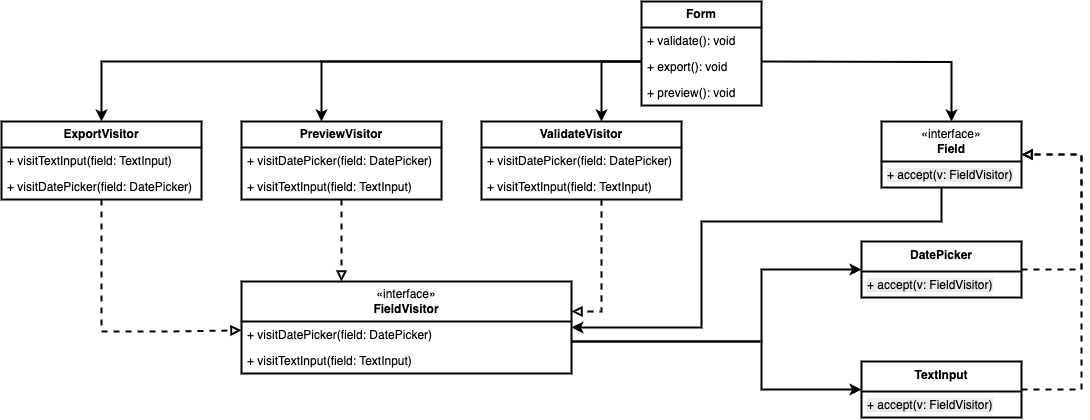

The diagram above was exported from draw.io. Its source (the exported page's mxGraphModel, read from the mxfile embedded in the PNG):
<mxGraphModel dx="1696" dy="696" grid="1" gridSize="10" guides="1" tooltips="1" connect="1" arrows="1" fold="1" page="1" pageScale="1" pageWidth="850" pageHeight="1100" background="#FFFFFF" math="0" shadow="0">
  <root>
    <mxCell id="0" />
    <mxCell id="1" parent="0" />
    <mxCell id="29" style="edgeStyle=orthogonalEdgeStyle;rounded=0;orthogonalLoop=1;jettySize=auto;html=1;dashed=1;endArrow=block;endFill=0;strokeWidth=2;" parent="1" source="30" target="45" edge="1">
      <mxGeometry relative="1" as="geometry">
        <Array as="points">
          <mxPoint x="840" y="308" />
          <mxPoint x="840" y="193" />
        </Array>
      </mxGeometry>
    </mxCell>
    <mxCell id="30" value="DatePicker" style="swimlane;fontStyle=1;align=center;verticalAlign=top;childLayout=stackLayout;horizontal=1;startSize=30;horizontalStack=0;resizeParent=1;resizeParentMax=0;resizeLast=0;collapsible=1;marginBottom=0;whiteSpace=wrap;html=1;strokeWidth=2;" parent="1" vertex="1">
      <mxGeometry x="620" y="280" width="160" height="56" as="geometry" />
    </mxCell>
    <mxCell id="92" value="&lt;span style=&quot;color: rgb(0, 0, 0); font-family: Helvetica; font-size: 12px; font-style: normal; font-variant-ligatures: normal; font-variant-caps: normal; font-weight: 400; letter-spacing: normal; orphans: 2; text-align: left; text-indent: 0px; text-transform: none; widows: 2; word-spacing: 0px; -webkit-text-stroke-width: 0px; white-space: normal; background-color: rgb(236, 236, 236); text-decoration-thickness: initial; text-decoration-style: initial; text-decoration-color: initial; float: none; display: inline !important;&quot;&gt;+ accept(v: FieldVisitor)&lt;/span&gt;" style="text;align=left;verticalAlign=top;spacingLeft=4;spacingRight=4;overflow=hidden;rotatable=0;points=[[0,0.5],[1,0.5]];portConstraint=eastwest;whiteSpace=wrap;html=1;strokeWidth=2;" parent="30" vertex="1">
      <mxGeometry y="30" width="160" height="26" as="geometry" />
    </mxCell>
    <mxCell id="32" style="edgeStyle=orthogonalEdgeStyle;rounded=0;orthogonalLoop=1;jettySize=auto;html=1;exitX=1;exitY=0.5;exitDx=0;exitDy=0;entryX=0.5;entryY=0;entryDx=0;entryDy=0;strokeWidth=2;" parent="1" target="45" edge="1">
      <mxGeometry relative="1" as="geometry">
        <mxPoint x="519.9999999999995" y="100" as="sourcePoint" />
      </mxGeometry>
    </mxCell>
    <mxCell id="33" style="edgeStyle=orthogonalEdgeStyle;rounded=0;orthogonalLoop=1;jettySize=auto;html=1;strokeWidth=2;" parent="1" target="48" edge="1">
      <mxGeometry relative="1" as="geometry">
        <Array as="points">
          <mxPoint x="80" y="100" />
        </Array>
        <mxPoint x="399.99999999999955" y="100.05882352941182" as="sourcePoint" />
      </mxGeometry>
    </mxCell>
    <mxCell id="34" style="edgeStyle=orthogonalEdgeStyle;rounded=0;orthogonalLoop=1;jettySize=auto;html=1;strokeWidth=2;" parent="1" target="52" edge="1">
      <mxGeometry relative="1" as="geometry">
        <Array as="points">
          <mxPoint x="360" y="100" />
        </Array>
        <mxPoint x="399.99999999999955" y="100.05882352941182" as="sourcePoint" />
      </mxGeometry>
    </mxCell>
    <mxCell id="76" style="edgeStyle=none;html=1;rounded=0;curved=0;strokeWidth=2;" parent="1" target="72" edge="1">
      <mxGeometry relative="1" as="geometry">
        <Array as="points">
          <mxPoint x="-140" y="100" />
        </Array>
        <mxPoint x="399.99999999999955" y="100" as="sourcePoint" />
      </mxGeometry>
    </mxCell>
    <mxCell id="36" style="edgeStyle=orthogonalEdgeStyle;rounded=0;orthogonalLoop=1;jettySize=auto;html=1;dashed=1;endArrow=block;endFill=0;strokeWidth=2;" parent="1" source="37" target="45" edge="1">
      <mxGeometry relative="1" as="geometry">
        <Array as="points">
          <mxPoint x="840" y="428" />
        </Array>
      </mxGeometry>
    </mxCell>
    <mxCell id="37" value="TextInput" style="swimlane;fontStyle=1;align=center;verticalAlign=top;childLayout=stackLayout;horizontal=1;startSize=30;horizontalStack=0;resizeParent=1;resizeParentMax=0;resizeLast=0;collapsible=1;marginBottom=0;whiteSpace=wrap;html=1;strokeWidth=2;" parent="1" vertex="1">
      <mxGeometry x="620" y="400" width="160" height="56" as="geometry" />
    </mxCell>
    <mxCell id="93" value="&lt;span style=&quot;color: rgb(0, 0, 0); font-family: Helvetica; font-size: 12px; font-style: normal; font-variant-ligatures: normal; font-variant-caps: normal; font-weight: 400; letter-spacing: normal; orphans: 2; text-align: left; text-indent: 0px; text-transform: none; widows: 2; word-spacing: 0px; -webkit-text-stroke-width: 0px; white-space: normal; background-color: rgb(236, 236, 236); text-decoration-thickness: initial; text-decoration-style: initial; text-decoration-color: initial; float: none; display: inline !important;&quot;&gt;+ accept(v: FieldVisitor)&lt;/span&gt;" style="text;align=left;verticalAlign=top;spacingLeft=4;spacingRight=4;overflow=hidden;rotatable=0;points=[[0,0.5],[1,0.5]];portConstraint=eastwest;whiteSpace=wrap;html=1;strokeWidth=2;" parent="37" vertex="1">
      <mxGeometry y="30" width="160" height="26" as="geometry" />
    </mxCell>
    <mxCell id="39" style="edgeStyle=orthogonalEdgeStyle;rounded=0;orthogonalLoop=1;jettySize=auto;html=1;strokeWidth=2;" parent="1" source="41" target="30" edge="1">
      <mxGeometry relative="1" as="geometry">
        <Array as="points">
          <mxPoint x="520" y="380" />
          <mxPoint x="520" y="308" />
        </Array>
      </mxGeometry>
    </mxCell>
    <mxCell id="40" style="edgeStyle=orthogonalEdgeStyle;rounded=0;orthogonalLoop=1;jettySize=auto;html=1;strokeWidth=2;" parent="1" source="41" target="37" edge="1">
      <mxGeometry relative="1" as="geometry">
        <mxPoint x="310" y="380" as="sourcePoint" />
        <mxPoint x="610" y="428" as="targetPoint" />
        <Array as="points">
          <mxPoint x="520" y="380" />
          <mxPoint x="520" y="428" />
        </Array>
      </mxGeometry>
    </mxCell>
    <mxCell id="41" value="«interface»&lt;br&gt;&lt;span style=&quot;color: rgb(0, 0, 0); text-align: left;&quot;&gt;&lt;b&gt;FieldVisitor&lt;/b&gt;&lt;/span&gt;" style="swimlane;fontStyle=0;childLayout=stackLayout;horizontal=1;startSize=40;horizontalStack=0;resizeParent=1;resizeParentMax=0;resizeLast=0;collapsible=1;marginBottom=0;whiteSpace=wrap;html=1;strokeWidth=2;" parent="1" vertex="1">
      <mxGeometry y="320" width="330" height="92" as="geometry" />
    </mxCell>
    <mxCell id="57" value="+ visitDatePicker(field: DatePicker)" style="text;align=left;verticalAlign=top;spacingLeft=4;spacingRight=4;overflow=hidden;rotatable=0;points=[[0,0.5],[1,0.5]];portConstraint=eastwest;whiteSpace=wrap;html=1;strokeWidth=2;" parent="41" vertex="1">
      <mxGeometry y="40" width="330" height="26" as="geometry" />
    </mxCell>
    <mxCell id="42" value="&lt;span style=&quot;color: rgb(0, 0, 0);&quot;&gt;+ visitTextInput(field: TextInput)&lt;/span&gt;" style="text;align=left;verticalAlign=top;spacingLeft=4;spacingRight=4;overflow=hidden;rotatable=0;points=[[0,0.5],[1,0.5]];portConstraint=eastwest;whiteSpace=wrap;html=1;strokeWidth=2;" parent="41" vertex="1">
      <mxGeometry y="66" width="330" height="26" as="geometry" />
    </mxCell>
    <mxCell id="44" style="edgeStyle=orthogonalEdgeStyle;rounded=0;orthogonalLoop=1;jettySize=auto;html=1;strokeWidth=2;" parent="1" source="45" target="41" edge="1">
      <mxGeometry relative="1" as="geometry">
        <Array as="points">
          <mxPoint x="700" y="260" />
          <mxPoint x="460" y="260" />
          <mxPoint x="460" y="366" />
        </Array>
      </mxGeometry>
    </mxCell>
    <mxCell id="45" value="«interface»&lt;br&gt;&lt;b&gt;Field&lt;/b&gt;" style="swimlane;fontStyle=0;childLayout=stackLayout;horizontal=1;startSize=40;horizontalStack=0;resizeParent=1;resizeParentMax=0;resizeLast=0;collapsible=1;marginBottom=0;whiteSpace=wrap;html=1;strokeWidth=2;" parent="1" vertex="1">
      <mxGeometry x="640" y="160" width="140" height="66" as="geometry" />
    </mxCell>
    <mxCell id="46" value="&lt;span style=&quot;color: rgb(0, 0, 0); font-family: Helvetica; font-size: 12px; font-style: normal; font-variant-ligatures: normal; font-variant-caps: normal; font-weight: 400; letter-spacing: normal; orphans: 2; text-align: left; text-indent: 0px; text-transform: none; widows: 2; word-spacing: 0px; -webkit-text-stroke-width: 0px; white-space: normal; background-color: rgb(236, 236, 236); text-decoration-thickness: initial; text-decoration-style: initial; text-decoration-color: initial; float: none; display: inline !important;&quot;&gt;+ accept(v: FieldVisitor)&lt;/span&gt;" style="text;align=left;verticalAlign=top;spacingLeft=4;spacingRight=4;overflow=hidden;rotatable=0;points=[[0,0.5],[1,0.5]];portConstraint=eastwest;whiteSpace=wrap;html=1;strokeWidth=2;" parent="45" vertex="1">
      <mxGeometry y="40" width="140" height="26" as="geometry" />
    </mxCell>
    <mxCell id="47" style="edgeStyle=orthogonalEdgeStyle;rounded=0;orthogonalLoop=1;jettySize=auto;html=1;dashed=1;endArrow=block;endFill=0;strokeWidth=2;" parent="1" source="48" target="41" edge="1">
      <mxGeometry relative="1" as="geometry">
        <Array as="points">
          <mxPoint x="80" y="350" />
        </Array>
      </mxGeometry>
    </mxCell>
    <mxCell id="48" value="&lt;span style=&quot;font-weight: 700;&quot;&gt;PreviewVisitor&lt;/span&gt;" style="swimlane;fontStyle=0;childLayout=stackLayout;horizontal=1;startSize=26;horizontalStack=0;resizeParent=1;resizeParentMax=0;resizeLast=0;collapsible=1;marginBottom=0;whiteSpace=wrap;html=1;strokeWidth=2;" parent="1" vertex="1">
      <mxGeometry y="160" width="200" height="78" as="geometry" />
    </mxCell>
    <mxCell id="86" value="+ visitDatePicker(field: DatePicker)" style="text;align=left;verticalAlign=top;spacingLeft=4;spacingRight=4;overflow=hidden;rotatable=0;points=[[0,0.5],[1,0.5]];portConstraint=eastwest;whiteSpace=wrap;html=1;strokeWidth=2;" parent="48" vertex="1">
      <mxGeometry y="26" width="200" height="26" as="geometry" />
    </mxCell>
    <mxCell id="87" value="&lt;span style=&quot;color: rgb(0, 0, 0);&quot;&gt;+ visitTextInput(field: TextInput)&lt;/span&gt;" style="text;align=left;verticalAlign=top;spacingLeft=4;spacingRight=4;overflow=hidden;rotatable=0;points=[[0,0.5],[1,0.5]];portConstraint=eastwest;whiteSpace=wrap;html=1;strokeWidth=2;" parent="48" vertex="1">
      <mxGeometry y="52" width="200" height="26" as="geometry" />
    </mxCell>
    <mxCell id="51" style="edgeStyle=orthogonalEdgeStyle;rounded=0;orthogonalLoop=1;jettySize=auto;html=1;dashed=1;endArrow=block;endFill=0;strokeWidth=2;" parent="1" source="52" target="41" edge="1">
      <mxGeometry relative="1" as="geometry">
        <Array as="points">
          <mxPoint x="360" y="350" />
        </Array>
      </mxGeometry>
    </mxCell>
    <mxCell id="52" value="&lt;span style=&quot;font-weight: 700;&quot;&gt;ValidateVisitor&lt;/span&gt;" style="swimlane;fontStyle=0;childLayout=stackLayout;horizontal=1;startSize=26;horizontalStack=0;resizeParent=1;resizeParentMax=0;resizeLast=0;collapsible=1;marginBottom=0;whiteSpace=wrap;html=1;strokeWidth=2;" parent="1" vertex="1">
      <mxGeometry x="240" y="160" width="200" height="78" as="geometry" />
    </mxCell>
    <mxCell id="90" value="+ visitDatePicker(field: DatePicker)" style="text;align=left;verticalAlign=top;spacingLeft=4;spacingRight=4;overflow=hidden;rotatable=0;points=[[0,0.5],[1,0.5]];portConstraint=eastwest;whiteSpace=wrap;html=1;strokeWidth=2;" parent="52" vertex="1">
      <mxGeometry y="26" width="200" height="26" as="geometry" />
    </mxCell>
    <mxCell id="91" value="&lt;span style=&quot;color: rgb(0, 0, 0);&quot;&gt;+ visitTextInput(field: TextInput)&lt;/span&gt;" style="text;align=left;verticalAlign=top;spacingLeft=4;spacingRight=4;overflow=hidden;rotatable=0;points=[[0,0.5],[1,0.5]];portConstraint=eastwest;whiteSpace=wrap;html=1;strokeWidth=2;" parent="52" vertex="1">
      <mxGeometry y="52" width="200" height="26" as="geometry" />
    </mxCell>
    <mxCell id="77" style="edgeStyle=none;html=1;rounded=0;curved=0;strokeWidth=2;dashed=1;endArrow=block;endFill=0;" parent="1" source="72" target="41" edge="1">
      <mxGeometry relative="1" as="geometry">
        <Array as="points">
          <mxPoint x="-140" y="370" />
          <mxPoint x="-70" y="370" />
        </Array>
      </mxGeometry>
    </mxCell>
    <mxCell id="72" value="&lt;span style=&quot;font-weight: 700;&quot;&gt;ExportVisitor&lt;/span&gt;" style="swimlane;fontStyle=0;childLayout=stackLayout;horizontal=1;startSize=26;horizontalStack=0;resizeParent=1;resizeParentMax=0;resizeLast=0;collapsible=1;marginBottom=0;whiteSpace=wrap;html=1;strokeWidth=2;" parent="1" vertex="1">
      <mxGeometry x="-240" y="160" width="200" height="78" as="geometry" />
    </mxCell>
    <mxCell id="89" value="&lt;span style=&quot;color: rgb(0, 0, 0);&quot;&gt;+ visitTextInput(field: TextInput)&lt;/span&gt;" style="text;align=left;verticalAlign=top;spacingLeft=4;spacingRight=4;overflow=hidden;rotatable=0;points=[[0,0.5],[1,0.5]];portConstraint=eastwest;whiteSpace=wrap;html=1;strokeWidth=2;" parent="72" vertex="1">
      <mxGeometry y="26" width="200" height="26" as="geometry" />
    </mxCell>
    <mxCell id="88" value="+ visitDatePicker(field: DatePicker)" style="text;align=left;verticalAlign=top;spacingLeft=4;spacingRight=4;overflow=hidden;rotatable=0;points=[[0,0.5],[1,0.5]];portConstraint=eastwest;whiteSpace=wrap;html=1;strokeWidth=2;" parent="72" vertex="1">
      <mxGeometry y="52" width="200" height="26" as="geometry" />
    </mxCell>
    <mxCell id="99" value="&lt;b&gt;Form&lt;/b&gt;" style="swimlane;fontStyle=0;childLayout=stackLayout;horizontal=1;startSize=26;horizontalStack=0;resizeParent=1;resizeParentMax=0;resizeLast=0;collapsible=1;marginBottom=0;whiteSpace=wrap;html=1;strokeWidth=2;" parent="1" vertex="1">
      <mxGeometry x="400" y="40" width="120" height="104" as="geometry" />
    </mxCell>
    <mxCell id="100" value="+ validate(): void" style="text;align=left;verticalAlign=top;spacingLeft=4;spacingRight=4;overflow=hidden;rotatable=0;points=[[0,0.5],[1,0.5]];portConstraint=eastwest;whiteSpace=wrap;html=1;" parent="99" vertex="1">
      <mxGeometry y="26" width="120" height="26" as="geometry" />
    </mxCell>
    <mxCell id="103" value="+ export(): void" style="text;align=left;verticalAlign=top;spacingLeft=4;spacingRight=4;overflow=hidden;rotatable=0;points=[[0,0.5],[1,0.5]];portConstraint=eastwest;whiteSpace=wrap;html=1;" parent="99" vertex="1">
      <mxGeometry y="52" width="120" height="26" as="geometry" />
    </mxCell>
    <mxCell id="101" value="+ preview(): void" style="text;align=left;verticalAlign=top;spacingLeft=4;spacingRight=4;overflow=hidden;rotatable=0;points=[[0,0.5],[1,0.5]];portConstraint=eastwest;whiteSpace=wrap;html=1;" parent="99" vertex="1">
      <mxGeometry y="78" width="120" height="26" as="geometry" />
    </mxCell>
  </root>
</mxGraphModel>